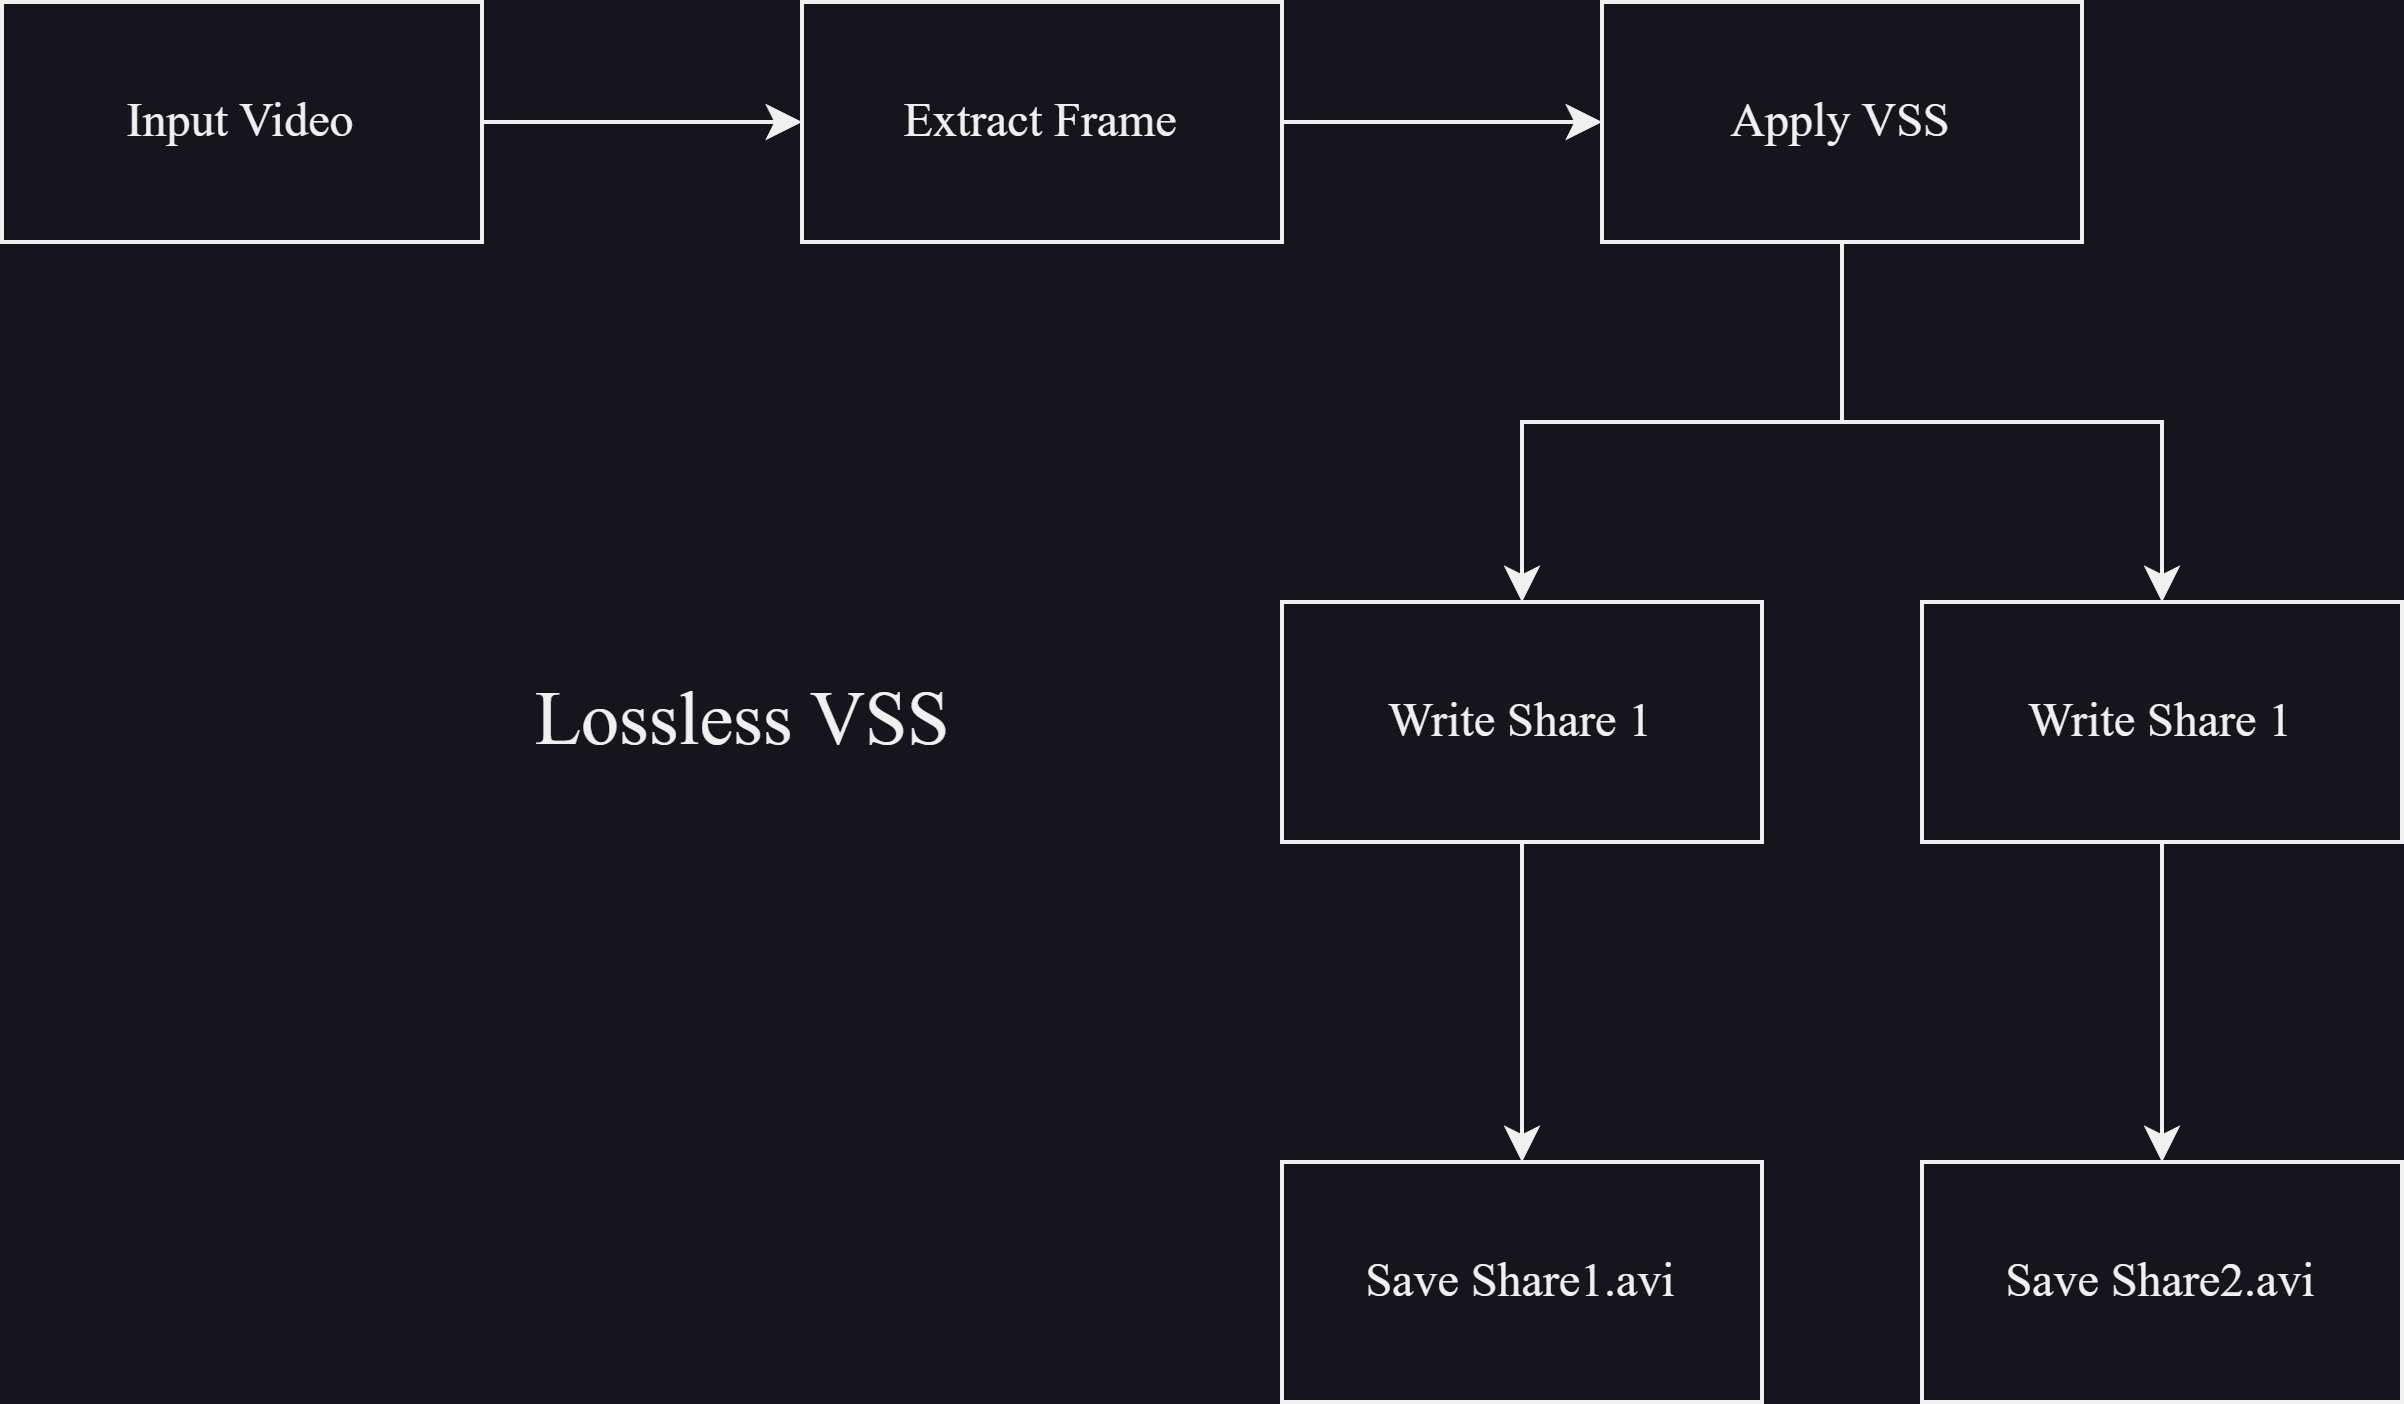

The diagram above was exported from draw.io. Its source (the exported page's mxGraphModel, read from the mxfile embedded in the PNG):
<mxGraphModel dx="1434" dy="836" grid="1" gridSize="10" guides="1" tooltips="1" connect="1" arrows="1" fold="1" page="1" pageScale="1" pageWidth="850" pageHeight="1100" math="0" shadow="0">
  <root>
    <mxCell id="0" />
    <mxCell id="1" parent="0" />
    <mxCell id="MNEh53n31FfPblIhcgl5-8" style="edgeStyle=orthogonalEdgeStyle;rounded=0;orthogonalLoop=1;jettySize=auto;html=1;" edge="1" parent="1" source="BNgF-DPAQuMwzptV-D89-1" target="BNgF-DPAQuMwzptV-D89-2">
      <mxGeometry relative="1" as="geometry" />
    </mxCell>
    <mxCell id="BNgF-DPAQuMwzptV-D89-1" value="Input Video" style="rounded=0;whiteSpace=wrap;html=1;fontFamily=Times New Roman;" parent="1" vertex="1">
      <mxGeometry x="40" y="330" width="120" height="60" as="geometry" />
    </mxCell>
    <mxCell id="MNEh53n31FfPblIhcgl5-9" style="edgeStyle=orthogonalEdgeStyle;rounded=0;orthogonalLoop=1;jettySize=auto;html=1;" edge="1" parent="1" source="BNgF-DPAQuMwzptV-D89-2" target="MNEh53n31FfPblIhcgl5-1">
      <mxGeometry relative="1" as="geometry" />
    </mxCell>
    <mxCell id="BNgF-DPAQuMwzptV-D89-2" value="Extract Frame" style="rounded=0;whiteSpace=wrap;html=1;fontFamily=Times New Roman;" parent="1" vertex="1">
      <mxGeometry x="240" y="330" width="120" height="60" as="geometry" />
    </mxCell>
    <mxCell id="BNgF-DPAQuMwzptV-D89-3" value="&lt;font style=&quot;font-size: 19px;&quot;&gt;Lossless VSS&lt;/font&gt;" style="text;html=1;align=center;verticalAlign=middle;resizable=0;points=[];autosize=1;strokeColor=none;fillColor=none;fontFamily=Times New Roman;" parent="1" vertex="1">
      <mxGeometry x="160" y="490" width="130" height="40" as="geometry" />
    </mxCell>
    <mxCell id="MNEh53n31FfPblIhcgl5-10" style="edgeStyle=orthogonalEdgeStyle;rounded=0;orthogonalLoop=1;jettySize=auto;html=1;entryX=0.5;entryY=0;entryDx=0;entryDy=0;" edge="1" parent="1" source="MNEh53n31FfPblIhcgl5-1" target="MNEh53n31FfPblIhcgl5-2">
      <mxGeometry relative="1" as="geometry" />
    </mxCell>
    <mxCell id="MNEh53n31FfPblIhcgl5-11" style="edgeStyle=orthogonalEdgeStyle;rounded=0;orthogonalLoop=1;jettySize=auto;html=1;" edge="1" parent="1" source="MNEh53n31FfPblIhcgl5-1" target="MNEh53n31FfPblIhcgl5-3">
      <mxGeometry relative="1" as="geometry" />
    </mxCell>
    <mxCell id="MNEh53n31FfPblIhcgl5-1" value="Apply VSS" style="rounded=0;whiteSpace=wrap;html=1;fontFamily=Times New Roman;" vertex="1" parent="1">
      <mxGeometry x="440" y="330" width="120" height="60" as="geometry" />
    </mxCell>
    <mxCell id="MNEh53n31FfPblIhcgl5-12" style="edgeStyle=orthogonalEdgeStyle;rounded=0;orthogonalLoop=1;jettySize=auto;html=1;entryX=0.5;entryY=0;entryDx=0;entryDy=0;" edge="1" parent="1" source="MNEh53n31FfPblIhcgl5-2" target="MNEh53n31FfPblIhcgl5-6">
      <mxGeometry relative="1" as="geometry" />
    </mxCell>
    <mxCell id="MNEh53n31FfPblIhcgl5-2" value="Write Share 1" style="rounded=0;whiteSpace=wrap;html=1;fontFamily=Times New Roman;" vertex="1" parent="1">
      <mxGeometry x="360" y="480" width="120" height="60" as="geometry" />
    </mxCell>
    <mxCell id="MNEh53n31FfPblIhcgl5-13" style="edgeStyle=orthogonalEdgeStyle;rounded=0;orthogonalLoop=1;jettySize=auto;html=1;" edge="1" parent="1" source="MNEh53n31FfPblIhcgl5-3" target="MNEh53n31FfPblIhcgl5-7">
      <mxGeometry relative="1" as="geometry" />
    </mxCell>
    <mxCell id="MNEh53n31FfPblIhcgl5-3" value="Write Share 1" style="rounded=0;whiteSpace=wrap;html=1;fontFamily=Times New Roman;" vertex="1" parent="1">
      <mxGeometry x="520" y="480" width="120" height="60" as="geometry" />
    </mxCell>
    <mxCell id="MNEh53n31FfPblIhcgl5-6" value="Save Share1.avi" style="rounded=0;whiteSpace=wrap;html=1;fontFamily=Times New Roman;" vertex="1" parent="1">
      <mxGeometry x="360" y="620" width="120" height="60" as="geometry" />
    </mxCell>
    <mxCell id="MNEh53n31FfPblIhcgl5-7" value="Save Share2.avi" style="rounded=0;whiteSpace=wrap;html=1;fontFamily=Times New Roman;" vertex="1" parent="1">
      <mxGeometry x="520" y="620" width="120" height="60" as="geometry" />
    </mxCell>
  </root>
</mxGraphModel>